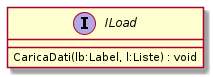

The diagram above was rendered by PlantUML. Its source (embedded in the PNG):
@startuml
interface ILoad {
    CaricaDati(lb:Label, l:Liste) : void
}
@enduml